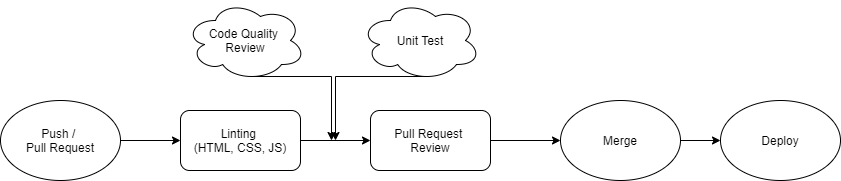

The diagram above was exported from draw.io. Its source (the exported page's mxGraphModel, read from the mxfile embedded in the PNG):
<mxGraphModel dx="820" dy="275" grid="1" gridSize="10" guides="1" tooltips="1" connect="1" arrows="1" fold="1" page="1" pageScale="1" pageWidth="850" pageHeight="300" math="0" shadow="0">
  <root>
    <mxCell id="0" />
    <mxCell id="1" parent="0" />
    <mxCell id="2" value="Push /&amp;nbsp;&lt;br&gt;Pull Request" style="ellipse;whiteSpace=wrap;html=1;" vertex="1" parent="1">
      <mxGeometry x="5" y="410" width="120" height="80" as="geometry" />
    </mxCell>
    <mxCell id="5" style="edgeStyle=orthogonalEdgeStyle;rounded=0;orthogonalLoop=1;jettySize=auto;html=1;exitX=1;exitY=0.5;exitDx=0;exitDy=0;" edge="1" parent="1" source="3">
      <mxGeometry relative="1" as="geometry">
        <mxPoint x="375" y="450" as="targetPoint" />
      </mxGeometry>
    </mxCell>
    <mxCell id="3" value="Linting &lt;br&gt;(HTML, CSS, JS)" style="rounded=1;whiteSpace=wrap;html=1;" vertex="1" parent="1">
      <mxGeometry x="185" y="420" width="120" height="60" as="geometry" />
    </mxCell>
    <mxCell id="4" value="" style="endArrow=classic;html=1;exitX=1;exitY=0.5;exitDx=0;exitDy=0;entryX=0;entryY=0.5;entryDx=0;entryDy=0;" edge="1" parent="1" source="2" target="3">
      <mxGeometry width="50" height="50" relative="1" as="geometry">
        <mxPoint x="115" y="470" as="sourcePoint" />
        <mxPoint x="165" y="420" as="targetPoint" />
      </mxGeometry>
    </mxCell>
    <mxCell id="7" style="edgeStyle=orthogonalEdgeStyle;rounded=0;orthogonalLoop=1;jettySize=auto;html=1;exitX=1;exitY=0.5;exitDx=0;exitDy=0;" edge="1" parent="1" source="6">
      <mxGeometry relative="1" as="geometry">
        <mxPoint x="565" y="450" as="targetPoint" />
      </mxGeometry>
    </mxCell>
    <mxCell id="6" value="Pull Request &lt;br&gt;Review" style="rounded=1;whiteSpace=wrap;html=1;" vertex="1" parent="1">
      <mxGeometry x="375" y="420" width="120" height="60" as="geometry" />
    </mxCell>
    <mxCell id="11" style="edgeStyle=orthogonalEdgeStyle;rounded=0;orthogonalLoop=1;jettySize=auto;html=1;exitX=1;exitY=0.5;exitDx=0;exitDy=0;entryX=0;entryY=0.5;entryDx=0;entryDy=0;" edge="1" parent="1" source="9" target="10">
      <mxGeometry relative="1" as="geometry" />
    </mxCell>
    <mxCell id="9" value="Merge" style="ellipse;whiteSpace=wrap;html=1;" vertex="1" parent="1">
      <mxGeometry x="565" y="410" width="120" height="80" as="geometry" />
    </mxCell>
    <mxCell id="10" value="Deploy" style="ellipse;whiteSpace=wrap;html=1;" vertex="1" parent="1">
      <mxGeometry x="725" y="410" width="120" height="80" as="geometry" />
    </mxCell>
    <mxCell id="13" style="edgeStyle=orthogonalEdgeStyle;rounded=0;orthogonalLoop=1;jettySize=auto;html=1;exitX=0.55;exitY=0.95;exitDx=0;exitDy=0;exitPerimeter=0;" edge="1" parent="1" source="12">
      <mxGeometry relative="1" as="geometry">
        <mxPoint x="336" y="450" as="targetPoint" />
      </mxGeometry>
    </mxCell>
    <mxCell id="12" value="Code Quality&amp;nbsp;&lt;br&gt;Review" style="ellipse;shape=cloud;whiteSpace=wrap;html=1;" vertex="1" parent="1">
      <mxGeometry x="190" y="310" width="120" height="80" as="geometry" />
    </mxCell>
    <mxCell id="15" style="edgeStyle=orthogonalEdgeStyle;rounded=0;orthogonalLoop=1;jettySize=auto;html=1;exitX=0.55;exitY=0.95;exitDx=0;exitDy=0;exitPerimeter=0;" edge="1" parent="1" source="14">
      <mxGeometry relative="1" as="geometry">
        <mxPoint x="340" y="450" as="targetPoint" />
      </mxGeometry>
    </mxCell>
    <mxCell id="14" value="Unit Test" style="ellipse;shape=cloud;whiteSpace=wrap;html=1;" vertex="1" parent="1">
      <mxGeometry x="365" y="310" width="120" height="80" as="geometry" />
    </mxCell>
  </root>
</mxGraphModel>